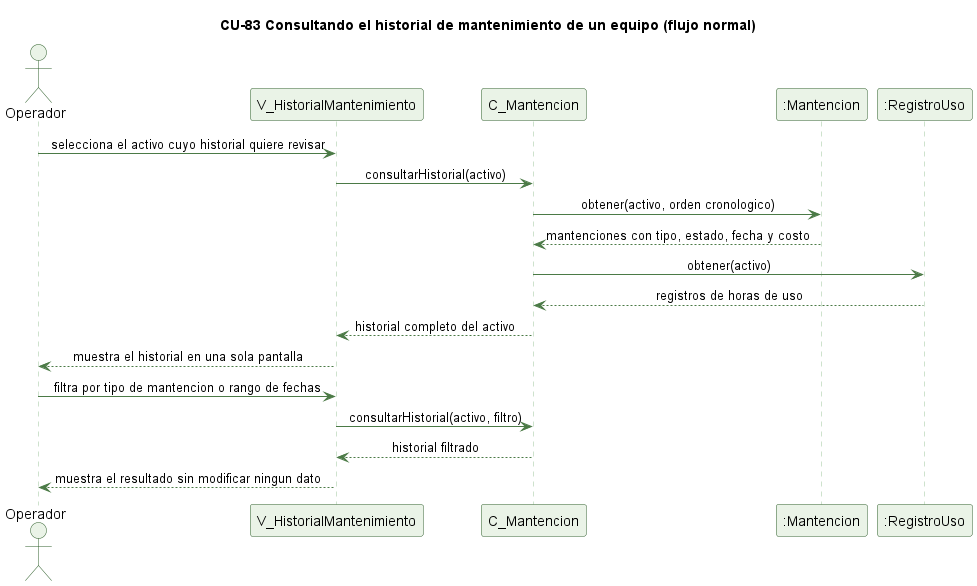

The diagram above was rendered by PlantUML. Its source (embedded in the PNG):
@startuml cu83-historial-mantenimiento-normal
' CU-83 Consultando el historial de mantenimiento de un equipo - flujo normal
skinparam backgroundColor #FFFFFF
skinparam shadowing false
skinparam defaultFontName Helvetica
skinparam sequenceMessageAlign center
skinparam ParticipantBackgroundColor #EAF3E7
skinparam ParticipantBorderColor #2E5E2A
skinparam ActorBackgroundColor #EAF3E7
skinparam ActorBorderColor #2E5E2A
skinparam sequenceLifeLineBorderColor #9CC49A
skinparam ArrowColor #4B7A46

title CU-83 Consultando el historial de mantenimiento de un equipo (flujo normal)

actor Operador
participant "V_HistorialMantenimiento" as V
participant "C_Mantencion" as C
participant ":Mantencion" as MNT
participant ":RegistroUso" as RU

Operador -> V : selecciona el activo cuyo historial quiere revisar
V -> C : consultarHistorial(activo)
C -> MNT : obtener(activo, orden cronologico)
MNT --> C : mantenciones con tipo, estado, fecha y costo
C -> RU : obtener(activo)
RU --> C : registros de horas de uso
C --> V : historial completo del activo
V --> Operador : muestra el historial en una sola pantalla
Operador -> V : filtra por tipo de mantencion o rango de fechas
V -> C : consultarHistorial(activo, filtro)
C --> V : historial filtrado
V --> Operador : muestra el resultado sin modificar ningun dato

@enduml